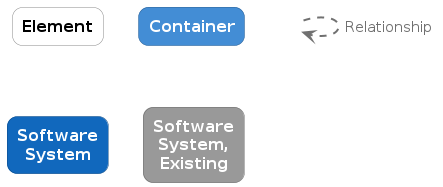

The diagram above was rendered by PlantUML. Its source (embedded in the PNG):
@startuml
set separator none

skinparam {
  shadowing false
  arrowFontSize 15
  defaultTextAlignment center
  wrapWidth 100
  maxMessageSize 100
}
hide stereotype

skinparam rectangle<<_transparent>> {
  BorderColor transparent
  BackgroundColor transparent
  FontColor transparent
}

skinparam rectangle<<1>> {
  BackgroundColor #ffffff
  FontColor #000000
  BorderColor #888888
  roundCorner 20
}
rectangle "==Element" <<1>>

skinparam rectangle<<2>> {
  BackgroundColor #438dd5
  FontColor #ffffff
  BorderColor #2e6295
  roundCorner 20
}
rectangle "==Container" <<2>>

skinparam rectangle<<3>> {
  BackgroundColor #1168bd
  FontColor #ffffff
  BorderColor #0b4884
  roundCorner 20
}
rectangle "==Software System" <<3>>

skinparam rectangle<<4>> {
  BackgroundColor #999999
  FontColor #ffffff
  BorderColor #6b6b6b
  roundCorner 20
}
rectangle "==Software System, Existing" <<4>>

rectangle "." <<_transparent>> as 5
5 .[#707070,thickness=2].> 5 : "<color:#707070>Relationship"


@enduml